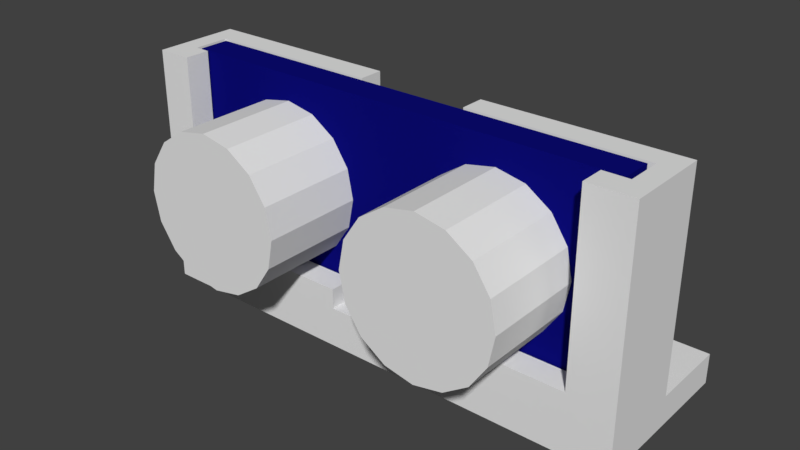 # Source: Sensor.blend  (saved by Blender 2.79.0; exported with 4.5.12 LTS)
import bpy
from mathutils import Matrix  # noqa: F401  (used for matrix-valued properties, if any)

bpy.ops.wm.read_factory_settings(use_empty=True)
scene = bpy.context.scene
scene.name = 'Scene'

# ---- collections
col_collection_1 = bpy.data.collections.new('Collection 1'); scene.collection.children.link(col_collection_1)
col_collection_11 = bpy.data.collections.new('Collection 11'); scene.collection.children.link(col_collection_11)
col_collection_11.hide_render = True
col_collection_11.hide_viewport = True

# ---- materials (node trees are filled in below, after node groups)
mat_material = bpy.data.materials.new('Material')
mat_material.alpha_threshold = 0.0
mat_material.diffuse_color = (0.003546, 0.003573, 0.1804, 1.0)
mat_material.roughness = 0.5
mat_material.line_color = (0.0, 0.0, 0.0, 1.0)
mat_material_001 = bpy.data.materials.new('Material.001')
mat_material_001.alpha_threshold = 0.0
mat_material_001.roughness = 0.5

# ---- material node trees
mat_material_001.use_nodes = True; mat_material_001.node_tree.nodes.clear()
_N = mat_material_001.node_tree.nodes; _L = mat_material_001.node_tree.links
n0 = _N.new('ShaderNodeOutputMaterial'); n0.name = 'Material Output'; n0.location = (300, 300)
n1 = _N.new('ShaderNodeBsdfDiffuse'); n1.name = 'Diffuse BSDF'; n1.location = (10, 300)
_L.new(n1.outputs[0], n0.inputs[0])
n0.is_active_output = True

# ---- world
world_world = bpy.data.worlds.new('World'); scene.world = world_world
world_world.color = (0.05088, 0.05088, 0.05088)
world_world.use_sun_shadow = False
world_world.sun_shadow_jitter_overblur = 0.0
world_world.cycles.sampling_method = 'MANUAL'

# ---- meshes
me_cylinder_001 = bpy.data.meshes.new('Cylinder.001')
me_cylinder_001.from_pydata([(0.0, 0.1, -0.39), (0.0, 0.1, 0.15), (0.01951, 0.09808, -0.39), (0.01951, 0.09808, 0.15), (0.03827, 0.09239, -0.39), (0.03827, 0.09239, 0.15), (0.05556, 0.08315, -0.39), (0.05556, 0.08315, 0.15), (0.07071, 0.07071, -0.39), (0.07071, 0.07071, 0.15), (0.08315, 0.05556, -0.39), (0.08315, 0.05556, 0.15), (0.09239, 0.03827, -0.39), (0.09239, 0.03827, 0.15), (0.09808, 0.01951, -0.39), (0.09808, 0.01951, 0.15), (0.1, 7.55e-09, -0.39), (0.1, 7.55e-09, 0.15), (0.09808, -0.01951, -0.39), (0.09808, -0.01951, 0.15), (0.09239, -0.03827, -0.39), (0.09239, -0.03827, 0.15), (0.08315, -0.05556, -0.39), (0.08315, -0.05556, 0.15), (0.07071, -0.07071, -0.39), (0.07071, -0.07071, 0.15), (0.05556, -0.08315, -0.39), (0.05556, -0.08315, 0.15), (0.03827, -0.09239, -0.39), (0.03827, -0.09239, 0.15), (0.01951, -0.09808, -0.39), (0.01951, -0.09808, 0.15), (-3.258e-08, -0.1, -0.39), (-3.258e-08, -0.1, 0.15), (-0.01951, -0.09808, -0.39), (-0.01951, -0.09808, 0.15), (-0.03827, -0.09239, -0.39), (-0.03827, -0.09239, 0.15), (-0.05556, -0.08315, -0.39), (-0.05556, -0.08315, 0.15), (-0.07071, -0.07071, -0.39), (-0.07071, -0.07071, 0.15), (-0.08315, -0.05556, -0.39), (-0.08315, -0.05556, 0.15), (-0.09239, -0.03827, -0.39), (-0.09239, -0.03827, 0.15), (-0.09808, -0.01951, -0.39), (-0.09808, -0.01951, 0.15), (-0.1, 9.656e-08, -0.39), (-0.1, 9.656e-08, 0.15), (-0.09808, 0.01951, -0.39), (-0.09808, 0.01951, 0.15), (-0.09239, 0.03827, -0.39), (-0.09239, 0.03827, 0.15), (-0.08315, 0.05556, -0.39), (-0.08315, 0.05556, 0.15), (-0.07071, 0.07071, -0.39), (-0.07071, 0.07071, 0.15), (-0.05556, 0.08315, -0.39), (-0.05556, 0.08315, 0.15), (-0.03827, 0.09239, -0.39), (-0.03827, 0.09239, 0.15), (-0.01951, 0.09808, -0.39), (-0.01951, 0.09808, 0.15)], [], [(0, 1, 3, 2), (2, 3, 5, 4), (4, 5, 7, 6), (6, 7, 9, 8), (8, 9, 11, 10), (10, 11, 13, 12), (12, 13, 15, 14), (14, 15, 17, 16), (16, 17, 19, 18), (18, 19, 21, 20), (20, 21, 23, 22), (22, 23, 25, 24), (24, 25, 27, 26), (26, 27, 29, 28), (28, 29, 31, 30), (30, 31, 33, 32), (32, 33, 35, 34), (34, 35, 37, 36), (36, 37, 39, 38), (38, 39, 41, 40), (40, 41, 43, 42), (42, 43, 45, 44), (44, 45, 47, 46), (46, 47, 49, 48), (48, 49, 51, 50), (50, 51, 53, 52), (52, 53, 55, 54), (54, 55, 57, 56), (56, 57, 59, 58), (58, 59, 61, 60), (3, 1, 63, 61, 59, 57, 55, 53, 51, 49, 47, 45, 43, 41, 39, 37, 35, 33, 31, 29, 27, 25, 23, 21, 19, 17, 15, 13, 11, 9, 7, 5), (60, 61, 63, 62), (62, 63, 1, 0), (0, 2, 4, 6, 8, 10, 12, 14, 16, 18, 20, 22, 24, 26, 28, 30, 32, 34, 36, 38, 40, 42, 44, 46, 48, 50, 52, 54, 56, 58, 60, 62)])
me_cylinder_001.use_remesh_preserve_volume = False
me_cylinder_001.use_remesh_preserve_attributes = False
me_cylinder_001.use_mirror_vertex_groups = False
me_cylinder_001.update()
me_cylinder = bpy.data.meshes.new('Cylinder')
me_cylinder.from_pydata([(0.0, 0.1, -0.39), (0.0, 0.1, 0.15), (0.01951, 0.09808, -0.39), (0.01951, 0.09808, 0.15), (0.03827, 0.09239, -0.39), (0.03827, 0.09239, 0.15), (0.05556, 0.08315, -0.39), (0.05556, 0.08315, 0.15), (0.07071, 0.07071, -0.39), (0.07071, 0.07071, 0.15), (0.08315, 0.05556, -0.39), (0.08315, 0.05556, 0.15), (0.09239, 0.03827, -0.39), (0.09239, 0.03827, 0.15), (0.09808, 0.01951, -0.39), (0.09808, 0.01951, 0.15), (0.1, 7.55e-09, -0.39), (0.1, 7.55e-09, 0.15), (0.09808, -0.01951, -0.39), (0.09808, -0.01951, 0.15), (0.09239, -0.03827, -0.39), (0.09239, -0.03827, 0.15), (0.08315, -0.05556, -0.39), (0.08315, -0.05556, 0.15), (0.07071, -0.07071, -0.39), (0.07071, -0.07071, 0.15), (0.05556, -0.08315, -0.39), (0.05556, -0.08315, 0.15), (0.03827, -0.09239, -0.39), (0.03827, -0.09239, 0.15), (0.01951, -0.09808, -0.39), (0.01951, -0.09808, 0.15), (-3.258e-08, -0.1, -0.39), (-3.258e-08, -0.1, 0.15), (-0.01951, -0.09808, -0.39), (-0.01951, -0.09808, 0.15), (-0.03827, -0.09239, -0.39), (-0.03827, -0.09239, 0.15), (-0.05556, -0.08315, -0.39), (-0.05556, -0.08315, 0.15), (-0.07071, -0.07071, -0.39), (-0.07071, -0.07071, 0.15), (-0.08315, -0.05556, -0.39), (-0.08315, -0.05556, 0.15), (-0.09239, -0.03827, -0.39), (-0.09239, -0.03827, 0.15), (-0.09808, -0.01951, -0.39), (-0.09808, -0.01951, 0.15), (-0.1, 9.656e-08, -0.39), (-0.1, 9.656e-08, 0.15), (-0.09808, 0.01951, -0.39), (-0.09808, 0.01951, 0.15), (-0.09239, 0.03827, -0.39), (-0.09239, 0.03827, 0.15), (-0.08315, 0.05556, -0.39), (-0.08315, 0.05556, 0.15), (-0.07071, 0.07071, -0.39), (-0.07071, 0.07071, 0.15), (-0.05556, 0.08315, -0.39), (-0.05556, 0.08315, 0.15), (-0.03827, 0.09239, -0.39), (-0.03827, 0.09239, 0.15), (-0.01951, 0.09808, -0.39), (-0.01951, 0.09808, 0.15)], [], [(0, 1, 3, 2), (2, 3, 5, 4), (4, 5, 7, 6), (6, 7, 9, 8), (8, 9, 11, 10), (10, 11, 13, 12), (12, 13, 15, 14), (14, 15, 17, 16), (16, 17, 19, 18), (18, 19, 21, 20), (20, 21, 23, 22), (22, 23, 25, 24), (24, 25, 27, 26), (26, 27, 29, 28), (28, 29, 31, 30), (30, 31, 33, 32), (32, 33, 35, 34), (34, 35, 37, 36), (36, 37, 39, 38), (38, 39, 41, 40), (40, 41, 43, 42), (42, 43, 45, 44), (44, 45, 47, 46), (46, 47, 49, 48), (48, 49, 51, 50), (50, 51, 53, 52), (52, 53, 55, 54), (54, 55, 57, 56), (56, 57, 59, 58), (58, 59, 61, 60), (3, 1, 63, 61, 59, 57, 55, 53, 51, 49, 47, 45, 43, 41, 39, 37, 35, 33, 31, 29, 27, 25, 23, 21, 19, 17, 15, 13, 11, 9, 7, 5), (60, 61, 63, 62), (62, 63, 1, 0), (0, 2, 4, 6, 8, 10, 12, 14, 16, 18, 20, 22, 24, 26, 28, 30, 32, 34, 36, 38, 40, 42, 44, 46, 48, 50, 52, 54, 56, 58, 60, 62)])
me_cylinder.use_remesh_preserve_volume = False
me_cylinder.use_remesh_preserve_attributes = False
me_cylinder.use_mirror_vertex_groups = False
me_cylinder.update()
me_plane = bpy.data.meshes.new('Plane')
me_plane.from_pydata([(-0.001, -0.001, 0.0), (-0.001, 0.0015, -0.001), (0.0135, 0.0015, -0.001), (-0.001, -0.0045, 0.0), (-0.001, -0.007, 0.0), (0.0015, -0.007, 0.0), (0.0345, 0.0015, -0.001), (0.049, -0.001, 0.0), (0.049, 0.0015, -0.001), (0.049, -0.0045, 0.0), (0.0465, -0.007, 0.0), (0.049, -0.007, 0.0), (-0.001, 0.0015, 0.002), (-0.001, -0.001, 0.002), (0.001, -0.0009, 0.002), (0.0135, 0.0015, 0.003), (-0.001, -0.0045, 0.002), (0.001, -0.0045, 0.002), (-0.001, -0.007, 0.002), (0.0015, -0.007, 0.002), (0.047, -0.0009, 0.002), (0.0345, 0.0015, 0.003), (0.049, -0.001, 0.002), (0.049, 0.0015, 0.002), (0.047, -0.0045, 0.002), (0.049, -0.0045, 0.002), (0.0465, -0.007, 0.002), (0.049, -0.007, 0.002), (0.0025, -0.0045, 0.002), (0.0025, -0.007, 0.0), (0.0025, -0.007, 0.002), (0.0445, -0.007, 0.0), (0.0445, -0.0045, 0.002), (0.0445, -0.007, 0.002), (0.028, -0.0009, -0.002), (0.0185, 0.0015, -0.002), (0.0185, -0.0009, -0.002), (0.0185, 0.0015, 0.003), (0.0185, -0.0009, 0.002), (0.0295, -0.0009, -0.002), (0.0295, -0.0009, 0.002), (0.0295, 0.0015, -0.002), (0.0295, 0.0015, 0.003), (-0.001, 0.0015, 0.02), (-0.001, -0.001, 0.02), (0.001, -0.0009, 0.02), (0.0145, 0.0015, 0.02), (-0.001, -0.0045, 0.02), (0.001, -0.0045, 0.02), (-0.001, -0.007, 0.02), (0.0015, -0.007, 0.02), (0.047, -0.0009, 0.02), (0.0335, 0.0015, 0.02), (0.0185, 0.0015, 0.02), (0.0295, -0.0009, 0.02), (0.049, -0.001, 0.02), (0.049, 0.0015, 0.02), (0.047, -0.0045, 0.02), (0.049, -0.0045, 0.02), (0.0465, -0.007, 0.02), (0.049, -0.007, 0.02), (0.0025, -0.0045, 0.02), (0.0025, -0.007, 0.02), (0.0445, -0.0045, 0.02), (0.0445, -0.007, 0.02), (0.0185, -0.0009, 0.02), (0.0295, 0.0015, 0.02), (-0.001, 0.0015, -0.004), (-0.001, -0.001, -0.004), (0.001, -0.001, -0.004), (0.0145, 0.0015, -0.004), (-0.001, -0.0045, -0.004), (0.001, -0.0045, -0.004), (-0.001, -0.007, -0.004), (0.0015, -0.007, -0.004), (0.047, -0.001, -0.004), (0.0335, 0.0015, -0.004), (0.0175, 0.0015, -0.004), (0.0305, -0.001, -0.004), (0.049, -0.001, -0.004), (0.049, 0.0015, -0.004), (0.047, -0.0045, -0.004), (0.049, -0.0045, -0.004), (0.0465, -0.007, -0.004), (0.049, -0.007, -0.004), (0.0445, -0.007, -0.004), (0.0025, -0.0045, -0.004), (0.0025, -0.007, -0.004), (0.0445, -0.0045, -0.004), (0.0175, -0.001, -0.004), (0.0305, 0.0015, -0.004), (0.0135, 0.0095, -0.001), (-0.001, 0.0095, -0.001), (0.049, 0.0095, -0.004), (0.049, 0.0095, -0.001), (0.0185, 0.0095, -0.002), (0.0345, 0.0095, -0.001), (0.0185, 0.0095, 0.003), (0.0135, 0.0095, 0.003), (0.0345, 0.0095, 0.003), (0.0295, 0.0095, -0.002), (0.0295, 0.0095, 0.003), (0.0175, 0.0095, -0.004), (-0.001, 0.0095, -0.004), (0.0145, 0.0095, -0.004), (0.0335, 0.0095, -0.004), (0.0305, 0.0095, -0.004), (0.028, -0.0045, 0.002), (0.028, -0.007, 0.002), (0.02, 0.0015, -0.002), (0.028, -0.007, 0.0), (0.028, 0.0015, -0.002), (0.028, -0.0045, -0.004), (0.028, -0.007, -0.004), (0.028, 0.0015, -0.004), (0.028, -0.001, -0.004), (0.028, 0.0095, -0.002), (0.028, 0.0095, -0.004), (0.02, -0.0045, 0.002), (0.02, -0.007, 0.002), (0.02, -0.0009, -0.002), (0.02, -0.0045, -0.004), (0.02, -0.007, 0.0), (0.02, -0.007, -0.004), (0.02, 0.0015, -0.004), (0.02, -0.001, -0.004), (0.02, 0.0095, -0.002), (0.02, 0.0095, -0.004), (0.047, -0.0045, 3.725e-10), (0.047, -0.0009, 4.657e-10), (0.001, -0.0045, 3.725e-10), (0.001, -0.0009, 4.657e-10), (0.0025, -0.0045, 3.725e-10), (0.0445, -0.0045, 3.725e-10), (0.0185, -0.0009, 4.657e-10), (0.0185, 0.0015, 3.725e-10), (0.0295, 0.0015, 3.725e-10), (0.0295, -0.0009, 4.657e-10), (0.0185, 0.0095, 3.725e-10), (0.0295, 0.0095, 3.725e-10), (0.028, -0.0045, 2.235e-10), (0.02, -0.0045, 2.235e-10), (0.02, -0.0009, 4.657e-10), (0.028, -0.0009, 4.657e-10), (0.01806, 0.004389, 0.003), (0.01806, 0.004389, -0.004), (0.0164, 0.0075, 0.003), (0.0164, 0.0075, -0.004), (0.01601, 0.007462, 0.003), (0.01601, 0.007462, -0.004), (0.01563, 0.007348, 0.003), (0.01563, 0.007348, -0.004), (0.01455, 0.004735, 0.003), (0.01455, 0.004735, -0.004), (0.01474, 0.004389, 0.003), (0.01474, 0.004389, -0.004), (0.01444, 0.00511, 0.003), (0.01444, 0.00511, -0.004), (0.01499, 0.004086, 0.003), (0.01499, 0.004086, -0.004), (0.01601, 0.003538, 0.003), (0.01601, 0.003538, -0.004), (0.0164, 0.0035, 0.003), (0.0164, 0.0035, -0.004), (0.01563, 0.003652, 0.003), (0.01563, 0.003652, -0.004), (0.01836, 0.00589, 0.003), (0.01836, 0.00589, -0.004), (0.01751, 0.007163, 0.003), (0.01751, 0.007163, -0.004), (0.0184, 0.0055, 0.003), (0.0184, 0.0055, -0.004), (0.01825, 0.006265, 0.003), (0.01825, 0.006265, -0.004), (0.01679, 0.003538, 0.003), (0.01679, 0.003538, -0.004), (0.01499, 0.006914, 0.003), (0.01499, 0.006914, -0.004), (0.01529, 0.007163, 0.003), (0.01529, 0.007163, -0.004), (0.01474, 0.006611, 0.003), (0.01474, 0.006611, -0.004), (0.01836, 0.00511, 0.003), (0.01836, 0.00511, -0.004), (0.01751, 0.003837, 0.003), (0.01751, 0.003837, -0.004), (0.01781, 0.004086, 0.003), (0.01781, 0.004086, -0.004), (0.01825, 0.004735, 0.003), (0.01825, 0.004735, -0.004), (0.0144, 0.0055, 0.003), (0.0144, 0.0055, -0.004), (0.01529, 0.003837, 0.003), (0.01529, 0.003837, -0.004), (0.01444, 0.00589, 0.003), (0.01444, 0.00589, -0.004), (0.01781, 0.006914, 0.003), (0.01781, 0.006914, -0.004), (0.01717, 0.003652, 0.003), (0.01717, 0.003652, -0.004), (0.01806, 0.006611, 0.003), (0.01806, 0.006611, -0.004), (0.01455, 0.006265, 0.003), (0.01455, 0.006265, -0.004), (0.01717, 0.007348, 0.003), (0.01717, 0.007348, -0.004), (0.01679, 0.007462, 0.003), (0.01679, 0.007462, -0.004), (0.03326, 0.004389, 0.003), (0.03326, 0.004389, -0.004), (0.0316, 0.0075, 0.003), (0.0316, 0.0075, -0.004), (0.03121, 0.007462, 0.003), (0.03121, 0.007462, -0.004), (0.03083, 0.007348, 0.003), (0.03083, 0.007348, -0.004), (0.02975, 0.004735, 0.003), (0.02975, 0.004735, -0.004), (0.02994, 0.004389, 0.003), (0.02994, 0.004389, -0.004), (0.02964, 0.00511, 0.003), (0.02964, 0.00511, -0.004), (0.03019, 0.004086, 0.003), (0.03019, 0.004086, -0.004), (0.03121, 0.003538, 0.003), (0.03121, 0.003538, -0.004), (0.0316, 0.0035, 0.003), (0.0316, 0.0035, -0.004), (0.03083, 0.003652, 0.003), (0.03083, 0.003652, -0.004), (0.03356, 0.00589, -0.004), (0.03356, 0.00589, 0.003), (0.0335, 0.006093, -0.004), (0.03271, 0.007163, 0.003), (0.03271, 0.007163, -0.004), (0.0336, 0.0055, -0.004), (0.0336, 0.0055, 0.003), (0.03345, 0.006265, 0.003), (0.03345, 0.006265, -0.004), (0.03199, 0.003538, 0.003), (0.03199, 0.003538, -0.004), (0.03019, 0.006914, 0.003), (0.03019, 0.006914, -0.004), (0.03049, 0.007163, 0.003), (0.03049, 0.007163, -0.004), (0.02994, 0.006611, 0.003), (0.02994, 0.006611, -0.004), (0.03356, 0.00511, -0.004), (0.03356, 0.00511, 0.003), (0.03271, 0.003837, 0.003), (0.03271, 0.003837, -0.004), (0.03301, 0.004086, 0.003), (0.03301, 0.004086, -0.004), (0.0335, 0.004907, -0.004), (0.03345, 0.004735, 0.003), (0.03345, 0.004735, -0.004), (0.0296, 0.0055, 0.003), (0.0296, 0.0055, -0.004), (0.03049, 0.003837, 0.003), (0.03049, 0.003837, -0.004), (0.02964, 0.00589, 0.003), (0.02964, 0.00589, -0.004), (0.03301, 0.006914, 0.003), (0.03301, 0.006914, -0.004), (0.03237, 0.003652, 0.003), (0.03237, 0.003652, -0.004), (0.03326, 0.006611, 0.003), (0.03326, 0.006611, -0.004), (0.02975, 0.006265, 0.003), (0.02975, 0.006265, -0.004), (0.03237, 0.007348, 0.003), (0.03237, 0.007348, -0.004), (0.03199, 0.007462, 0.003), (0.03199, 0.007462, -0.004)], [], [(4, 3, 71, 73), (67, 103, 104, 203, 195, 191, 157, 153, 70), (10, 31, 85, 83), (0, 1, 67, 68), (5, 4, 73, 74), (76, 90, 259, 229, 225, 227, 240, 265, 250, 252, 209, 255, 253), (2, 15, 98, 91), (3, 0, 68, 71), (22, 23, 56, 55), (42, 40, 54, 66), (27, 25, 58, 60), (17, 14, 45, 48), (38, 37, 53, 65), (40, 20, 51, 54), (26, 27, 60, 59), (31, 10, 26, 33), (2, 1, 12, 15), (129, 128, 24, 20), (135, 35, 95, 138), (10, 11, 27, 26), (137, 129, 20, 40), (37, 15, 46, 53), (130, 131, 14, 17), (11, 9, 25, 27), (7, 8, 23, 22), (0, 3, 16, 13), (8, 6, 21, 23), (4, 5, 19, 18), (1, 0, 13, 12), (3, 4, 18, 16), (9, 7, 22, 25), (20, 24, 57, 51), (5, 29, 30, 19), (29, 5, 74, 87), (108, 33, 32, 107), (36, 120, 109, 35), (110, 31, 33, 108), (8, 7, 79, 80), (131, 134, 38, 14), (45, 44, 47, 48), (15, 12, 43, 46), (122, 29, 87, 123), (15, 37, 170, 182, 188, 144, 186, 184, 198, 174, 162, 160, 164, 192, 158, 154, 152, 156, 190, 98), (44, 45, 46, 43), (136, 41, 39, 137), (134, 36, 35, 135), (48, 47, 49, 50), (66, 54, 51, 52), (52, 51, 55, 56), (55, 51, 57, 58), (58, 57, 59, 60), (64, 59, 57, 63), (50, 62, 61, 48), (46, 45, 65, 53), (13, 16, 47, 44), (24, 32, 63, 57), (23, 21, 52, 56), (18, 19, 50, 49), (28, 17, 48, 61), (12, 13, 44, 43), (33, 26, 59, 64), (30, 28, 61, 62), (16, 18, 49, 47), (14, 38, 65, 45), (19, 30, 62, 50), (32, 33, 64, 63), (25, 22, 55, 58), (21, 42, 66, 52), (9, 11, 84, 82), (11, 10, 83, 84), (136, 42, 101, 139), (68, 67, 70, 69), (69, 72, 71, 68), (72, 74, 73, 71), (90, 76, 75, 78), (76, 80, 79, 75), (79, 82, 81, 75), (82, 84, 83, 81), (88, 81, 83, 85), (72, 86, 87, 74), (112, 88, 85, 113), (70, 77, 89, 69), (114, 90, 78, 115), (89, 86, 72, 69), (78, 75, 81, 88), (115, 78, 88, 112), (7, 9, 82, 79), (100, 96, 105, 106), (126, 127, 102, 95), (96, 94, 93, 105), (138, 91, 98, 97), (96, 139, 101, 99), (91, 95, 102, 104), (92, 91, 104, 103), (111, 41, 100, 116), (124, 77, 185, 187, 145, 189, 183, 171, 167, 173, 201, 197, 169, 102, 127), (8, 80, 93, 94), (67, 1, 92, 103), (42, 21, 236, 248, 254, 208, 251, 249, 264, 239, 226, 224, 228, 258, 222, 218, 216, 220, 256, 101), (90, 114, 117, 106, 244, 242, 246, 269, 261, 257, 221, 217, 219, 223, 259), (109, 111, 116, 126), (100, 106, 117, 116), (125, 115, 112, 121), (124, 114, 115, 125), (121, 112, 113, 123), (31, 110, 113, 85), (122, 110, 140, 141), (34, 39, 41, 111), (30, 119, 118, 28), (120, 34, 111, 109), (29, 122, 119, 30), (86, 121, 123, 87), (77, 124, 125, 89), (89, 125, 121, 86), (35, 109, 126, 95), (114, 124, 127, 117), (116, 117, 127, 126), (110, 122, 123, 113), (28, 118, 141, 132), (110, 108, 107, 140), (21, 6, 96, 99), (96, 100, 139), (95, 91, 138), (41, 136, 139, 100), (38, 134, 135, 37), (42, 136, 137, 40), (107, 32, 133, 140), (17, 28, 132, 130), (32, 24, 128, 133), (37, 135, 138, 97), (131, 130, 132, 134), (137, 133, 128, 129), (143, 137, 39, 34), (134, 142, 120, 36), (142, 143, 34, 120), (140, 143, 142, 141), (133, 137, 143, 140), (141, 142, 134, 132), (76, 253, 247, 235, 230, 232, 105, 93, 80), (6, 8, 94, 96), (1, 2, 91, 92), (141, 118, 119, 122), (183, 182, 170, 171), (187, 186, 144, 145), (145, 144, 188, 189), (195, 194, 190, 191), (167, 166, 172, 173), (171, 170, 166, 167), (201, 200, 196, 197), (147, 146, 148, 149), (161, 160, 162, 163), (181, 180, 202, 203), (98, 190, 194, 202, 180, 176, 178, 150, 148, 146, 206, 204, 168, 196, 200, 172, 166, 170, 37, 97), (163, 162, 174, 175), (149, 148, 150, 151), (197, 196, 168, 169), (193, 192, 164, 165), (169, 168, 204, 205), (185, 184, 186, 187), (179, 178, 176, 177), (203, 202, 194, 195), (199, 198, 184, 185), (159, 158, 192, 193), (169, 205, 207, 147, 149, 151, 179, 177, 181, 203, 104, 102), (153, 152, 154, 155), (207, 206, 146, 147), (173, 172, 200, 201), (191, 190, 156, 157), (189, 188, 182, 183), (165, 164, 160, 161), (151, 150, 178, 179), (205, 204, 206, 207), (175, 174, 198, 199), (157, 156, 152, 153), (177, 176, 180, 181), (155, 154, 158, 159), (247, 248, 236, 235), (252, 251, 208, 209), (209, 208, 254, 255), (261, 260, 256, 257), (230, 231, 237, 238, 232), (235, 236, 231, 230), (267, 266, 262, 263), (211, 210, 212, 213), (225, 224, 226, 227), (246, 245, 268, 269), (227, 226, 239, 240), (213, 212, 214, 215), (263, 262, 233, 234), (259, 258, 228, 229), (234, 233, 270, 271), (250, 249, 251, 252), (244, 243, 241, 242), (101, 256, 260, 268, 245, 241, 243, 214, 212, 210, 272, 270, 233, 262, 266, 237, 231, 236, 21, 99), (269, 268, 260, 261), (265, 264, 249, 250), (223, 222, 258, 259), (217, 216, 218, 219), (273, 272, 210, 211), (238, 237, 266, 267), (257, 256, 220, 221), (255, 254, 248, 247, 253), (229, 228, 224, 225), (215, 214, 243, 244), (271, 270, 272, 273), (240, 239, 264, 265), (221, 220, 216, 217), (242, 241, 245, 246), (232, 238, 267, 263, 234, 271, 273, 211, 213, 215, 244, 106, 105), (219, 218, 222, 223), (70, 153, 155, 159, 193, 165, 161, 163, 175, 199, 185, 77)])
me_plane.use_remesh_preserve_volume = False
me_plane.use_remesh_preserve_attributes = False
me_plane.use_mirror_vertex_groups = False
me_plane.update()
me_cube = bpy.data.meshes.new('Cube')
me_cube.from_pydata([(1.0, 1.0, -1.0), (1.0, -1.0, -1.0), (-1.0, -1.0, -1.0), (-1.0, 1.0, -1.0), (1.0, 1.0, 1.0), (1.0, -1.0, 1.0), (-1.0, -1.0, 1.0), (-1.0, 1.0, 1.0), (0.5, -7.667, 0.75), (0.5, -1.0, 0.75), (-0.5, -1.0, 0.75), (-0.5, -7.667, 0.75), (-0.3724, -1.0, 0.6929), (-0.3724, -7.667, 0.6929), (-0.2643, -1.0, 0.5303), (-0.2643, -7.667, 0.5303), (-0.192, -1.0, 0.287), (-0.192, -7.667, 0.287), (-0.1667, -1.0, 0.0), (-0.1667, -7.667, -5.96e-08), (-0.192, -1.0, -0.287), (-0.192, -7.667, -0.287), (-0.2643, -1.0, -0.5303), (-0.2643, -7.667, -0.5303), (-0.3724, -1.0, -0.6929), (-0.3724, -7.667, -0.6929), (-0.5, -1.0, -0.75), (-0.5, -7.667, -0.75), (-0.6276, -1.0, -0.6929), (-0.6276, -7.667, -0.6929), (-0.7357, -1.0, -0.5303), (-0.7357, -7.667, -0.5303), (-0.808, -1.0, -0.287), (-0.808, -7.667, -0.287), (-0.8333, -1.0, 0.0), (-0.8333, -7.667, 0.0), (-0.808, -1.0, 0.287), (-0.808, -7.667, 0.287), (-0.7357, -1.0, 0.5303), (-0.7357, -7.667, 0.5303), (-0.6276, -1.0, 0.6929), (-0.6276, -7.667, 0.6929), (0.6276, -1.0, 0.6929), (0.6276, -7.667, 0.6929), (0.7357, -1.0, 0.5303), (0.7357, -7.667, 0.5303), (0.808, -1.0, 0.287), (0.808, -7.667, 0.287), (0.8333, -1.0, 0.0), (0.8333, -7.667, -5.96e-08), (0.808, -1.0, -0.287), (0.808, -7.667, -0.287), (0.7357, -1.0, -0.5303), (0.7357, -7.667, -0.5303), (0.6276, -1.0, -0.6929), (0.6276, -7.667, -0.6929), (0.5, -1.0, -0.75), (0.5, -7.667, -0.75), (0.3724, -1.0, -0.6929), (0.3724, -7.667, -0.6929), (0.2643, -1.0, -0.5303), (0.2643, -7.667, -0.5303), (0.192, -1.0, -0.287), (0.192, -7.667, -0.287), (0.1667, -1.0, 0.0), (0.1667, -7.667, 0.0), (0.192, -1.0, 0.287), (0.192, -7.667, 0.287), (0.2643, -1.0, 0.5303), (0.2643, -7.667, 0.5303), (0.3724, -1.0, 0.6929), (0.3724, -7.667, 0.6929), (-0.2222, 1.0, -1.0), (-0.2222, 1.0, -0.8), (-0.2222, 2.333, -1.0), (-0.2222, 2.333, -0.8), (0.2222, 1.0, -1.0), (0.2222, 1.0, -0.8), (0.2222, 2.333, -1.0), (0.2222, 2.333, -0.8), (0.1111, 2.333, -1.0), (-7.451e-09, 2.333, -1.0), (-0.1111, 2.333, -1.0), (-0.1111, 2.333, -0.8), (7.451e-09, 2.333, -0.8), (0.1111, 2.333, -0.8), (-0.1111, 1.0, -1.0), (7.451e-09, 1.0, -1.0), (0.1111, 1.0, -1.0), (0.1111, 1.0, -0.8), (-7.451e-09, 1.0, -0.8), (-0.1111, 1.0, -0.8), (0.1385, 2.333, -0.8493), (0.1948, 2.333, -0.8493), (0.1948, 2.333, -0.9507), (0.1385, 2.333, -0.9507), (0.08373, 2.333, -0.9507), (0.02738, 2.333, -0.9507), (0.02738, 2.333, -0.8493), (0.08373, 2.333, -0.8493), (-0.02738, 2.333, -0.9507), (-0.08373, 2.333, -0.9507), (-0.08373, 2.333, -0.8493), (-0.02738, 2.333, -0.8493), (-0.1948, 2.333, -0.8493), (-0.1948, 2.333, -0.9507), (-0.1385, 2.333, -0.9507), (-0.1385, 2.333, -0.8493), (0.1385, 8.297, -0.8493), (0.1948, 8.297, -0.8493), (0.1948, 8.297, -0.9507), (0.1385, 8.297, -0.9507), (0.08373, 8.297, -0.9507), (0.02738, 8.297, -0.9507), (0.02738, 8.297, -0.8493), (0.08373, 8.297, -0.8493), (-0.02738, 8.297, -0.9507), (-0.08373, 8.297, -0.9507), (-0.08373, 8.297, -0.8493), (-0.02738, 8.297, -0.8493), (-0.1948, 8.297, -0.8493), (-0.1948, 8.297, -0.9507), (-0.1385, 8.297, -0.9507), (-0.1385, 8.297, -0.8493)], [], [(0, 1, 2, 3), (4, 7, 6, 5), (0, 4, 5, 1), (1, 5, 6, 2), (2, 6, 7, 3), (4, 0, 3, 7), (43, 8, 71, 69, 67, 65, 63, 61, 59, 57, 55, 53, 51, 49, 47, 45), (10, 11, 13, 12), (66, 67, 69, 68), (12, 13, 15, 14), (64, 65, 67, 66), (14, 15, 17, 16), (62, 63, 65, 64), (16, 17, 19, 18), (60, 61, 63, 62), (18, 19, 21, 20), (58, 59, 61, 60), (20, 21, 23, 22), (56, 57, 59, 58), (22, 23, 25, 24), (54, 55, 57, 56), (24, 25, 27, 26), (52, 53, 55, 54), (26, 27, 29, 28), (50, 51, 53, 52), (28, 29, 31, 30), (48, 49, 51, 50), (30, 31, 33, 32), (46, 47, 49, 48), (32, 33, 35, 34), (9, 42, 44, 46, 48, 50, 52, 54, 56, 58, 60, 62, 64, 66, 68, 70), (44, 45, 47, 46), (34, 35, 37, 36), (70, 71, 8, 9), (42, 43, 45, 44), (36, 37, 39, 38), (13, 11, 41, 39, 37, 35, 33, 31, 29, 27, 25, 23, 21, 19, 17, 15), (9, 8, 43, 42), (38, 39, 41, 40), (68, 69, 71, 70), (40, 41, 11, 10), (10, 12, 14, 16, 18, 20, 22, 24, 26, 28, 30, 32, 34, 36, 38, 40), (72, 73, 75, 74), (78, 80, 95, 94), (78, 79, 77, 76), (86, 91, 73, 72), (80, 78, 76, 88), (83, 75, 73, 91), (79, 85, 89, 77), (85, 84, 90, 89), (84, 83, 91, 90), (74, 82, 86, 72), (82, 81, 87, 86), (81, 80, 88, 87), (76, 77, 89, 88), (88, 89, 90, 87), (87, 90, 91, 86), (74, 75, 104, 105), (81, 82, 101, 100), (81, 84, 98, 97), (103, 100, 116, 119), (79, 78, 94, 93), (80, 85, 92, 95), (85, 79, 93, 92), (104, 107, 123, 120), (84, 85, 99, 98), (80, 81, 97, 96), (85, 80, 96, 99), (99, 96, 112, 115), (84, 81, 100, 103), (82, 83, 102, 101), (83, 84, 103, 102), (101, 102, 118, 117), (82, 74, 105, 106), (75, 83, 107, 104), (83, 82, 106, 107), (111, 108, 109, 110), (113, 114, 115, 112), (117, 118, 119, 116), (121, 120, 123, 122), (107, 106, 122, 123), (92, 93, 109, 108), (96, 97, 113, 112), (93, 94, 110, 109), (100, 101, 117, 116), (98, 99, 115, 114), (105, 104, 120, 121), (94, 95, 111, 110), (102, 103, 119, 118), (97, 98, 114, 113), (106, 105, 121, 122), (95, 92, 108, 111)])
me_cube.polygons.foreach_set('material_index', [0, 0, 0, 0, 0, 0, 1, 1, 1, 1, 1, 1, 1, 1, 1, 1, 1, 1, 1, 1, 1, 1, 1, 1, 1, 1, 1, 1, 1, 1, 1, 1, 1, 1, 1, 1, 1, 1, 1, 1, 1, 1, 1, 1, 1, 1, 1, 1, 1, 1, 1, 1, 1, 1, 1, 1, 1, 1, 1, 1, 1, 1, 1, 1, 1, 1, 1, 1, 1, 1, 1, 1, 1, 1, 1, 1, 1, 1, 1, 1, 1, 1, 1, 1, 1, 1, 1, 1, 1, 1, 1, 1])
me_cube.materials.append(mat_material)
me_cube.materials.append(mat_material_001)
me_cube.use_remesh_preserve_volume = False
me_cube.use_remesh_preserve_attributes = False
me_cube.use_mirror_vertex_groups = False
me_cube.update()
me_plane_001 = bpy.data.meshes.new('Plane.001')
me_plane_001.from_pydata([(-0.001, -0.001, 0.0), (-0.001, 0.0015, 0.0), (0.0135, 0.0015, 0.0), (-0.001, -0.0045, 0.0), (-0.001, -0.007, 0.0), (0.0015, -0.007, 0.0), (0.0345, 0.0015, 0.0), (0.049, -0.001, 0.0), (0.049, 0.0015, 0.0), (0.049, -0.0045, 0.0), (0.0465, -0.007, 0.0), (0.049, -0.007, 0.0), (-0.001, 0.0015, 0.002), (-0.001, -0.001, 0.002), (0.001, -0.0009, 0.002), (0.0135, 0.0015, 0.003), (-0.001, -0.0045, 0.002), (0.001, -0.0045, 0.002), (-0.001, -0.007, 0.002), (0.0015, -0.007, 0.002), (0.047, -0.0009, 0.002), (0.0345, 0.0015, 0.003), (0.049, -0.001, 0.002), (0.049, 0.0015, 0.002), (0.047, -0.0045, 0.002), (0.049, -0.0045, 0.002), (0.0465, -0.007, 0.002), (0.049, -0.007, 0.002), (0.0025, -0.0045, 0.002), (0.0025, -0.007, 0.0), (0.0025, -0.007, 0.002), (0.0445, -0.007, 0.0), (0.0445, -0.0045, 0.002), (0.0445, -0.007, 0.002), (0.028, -0.0009, -0.002), (0.0185, 0.0015, -0.002), (0.0185, -0.0009, -0.002), (0.0185, 0.0015, 0.003), (0.0185, -0.0009, 0.002), (0.0295, -0.0009, -0.002), (0.0295, -0.0009, 0.002), (0.0295, 0.0015, -0.002), (0.0295, 0.0015, 0.003), (-0.001, 0.0015, 0.02), (-0.001, -0.001, 0.02), (0.001, -0.0009, 0.02), (0.0145, 0.0015, 0.02), (-0.001, -0.0045, 0.02), (0.001, -0.0045, 0.02), (-0.001, -0.007, 0.02), (0.0015, -0.007, 0.02), (0.047, -0.0009, 0.02), (0.0335, 0.0015, 0.02), (0.0185, 0.0015, 0.02), (0.0295, -0.0009, 0.02), (0.049, -0.001, 0.02), (0.049, 0.0015, 0.02), (0.047, -0.0045, 0.02), (0.049, -0.0045, 0.02), (0.0465, -0.007, 0.02), (0.049, -0.007, 0.02), (0.0025, -0.0045, 0.02), (0.0025, -0.007, 0.02), (0.0445, -0.0045, 0.02), (0.0445, -0.007, 0.02), (0.0185, -0.0009, 0.02), (0.0295, 0.0015, 0.02), (-0.001, 0.0015, -0.004), (-0.001, -0.001, -0.004), (0.001, -0.001, -0.004), (0.0145, 0.0015, -0.004), (-0.001, -0.0045, -0.004), (0.001, -0.0045, -0.004), (-0.001, -0.007, -0.004), (0.0015, -0.007, -0.004), (0.047, -0.001, -0.004), (0.0335, 0.0015, -0.004), (0.0175, 0.0015, -0.004), (0.0305, -0.001, -0.004), (0.049, -0.001, -0.004), (0.049, 0.0015, -0.004), (0.047, -0.0045, -0.004), (0.049, -0.0045, -0.004), (0.0465, -0.007, -0.004), (0.049, -0.007, -0.004), (0.0445, -0.007, -0.004), (0.0025, -0.0045, -0.004), (0.0025, -0.007, -0.004), (0.0445, -0.0045, -0.004), (0.0175, -0.001, -0.004), (0.0305, 0.0015, -0.004), (0.0135, 0.0095, 0.0), (-0.001, 0.0095, 0.0), (0.049, 0.0095, -0.004), (0.049, 0.0095, 0.0), (0.0185, 0.0095, -0.002), (0.0345, 0.0095, 0.0), (0.0185, 0.0095, 0.003), (0.0135, 0.0095, 0.003), (0.0345, 0.0095, 0.003), (0.0295, 0.0095, -0.002), (0.0295, 0.0095, 0.003), (0.0175, 0.0095, -0.004), (-0.001, 0.0095, -0.004), (0.0145, 0.0095, -0.004), (0.0335, 0.0095, -0.004), (0.0305, 0.0095, -0.004), (0.028, -0.0045, 0.002), (0.028, -0.007, 0.002), (0.02, 0.0015, -0.002), (0.028, -0.007, 0.0), (0.028, 0.0015, -0.002), (0.028, -0.0045, -0.004), (0.028, -0.007, -0.004), (0.028, 0.0015, -0.004), (0.028, -0.001, -0.004), (0.028, 0.0095, -0.002), (0.028, 0.0095, -0.004), (0.02, -0.0045, 0.002), (0.02, -0.007, 0.002), (0.02, -0.0009, -0.002), (0.02, -0.0045, -0.004), (0.02, -0.007, 0.0), (0.02, -0.007, -0.004), (0.02, 0.0015, -0.004), (0.02, -0.001, -0.004), (0.02, 0.0095, -0.002), (0.02, 0.0095, -0.004), (0.047, -0.0045, 3.725e-10), (0.047, -0.0009, 4.657e-10), (0.001, -0.0045, 3.725e-10), (0.001, -0.0009, 4.657e-10), (0.0025, -0.0045, 3.725e-10), (0.0445, -0.0045, 3.725e-10), (0.0185, -0.0009, 4.657e-10), (0.0185, 0.0015, 3.725e-10), (0.0295, 0.0015, 3.725e-10), (0.0295, -0.0009, 4.657e-10), (0.0185, 0.0095, 3.725e-10), (0.0295, 0.0095, 3.725e-10), (0.028, -0.0045, 2.235e-10), (0.02, -0.0045, 2.235e-10), (0.02, -0.0009, 4.657e-10), (0.028, -0.0009, 4.657e-10)], [], [(4, 3, 71, 73), (67, 103, 104, 70), (10, 31, 85, 83), (0, 1, 67, 68), (5, 4, 73, 74), (76, 90, 106, 105), (2, 15, 98, 91), (3, 0, 68, 71), (22, 23, 56, 55), (42, 40, 54, 66), (27, 25, 58, 60), (17, 14, 45, 48), (38, 37, 53, 65), (40, 20, 51, 54), (26, 27, 60, 59), (31, 10, 26, 33), (2, 1, 12, 15), (129, 128, 24, 20), (135, 35, 95, 138), (10, 11, 27, 26), (137, 129, 20, 40), (37, 15, 46, 53), (130, 131, 14, 17), (11, 9, 25, 27), (7, 8, 23, 22), (0, 3, 16, 13), (8, 6, 21, 23), (4, 5, 19, 18), (1, 0, 13, 12), (3, 4, 18, 16), (9, 7, 22, 25), (20, 24, 57, 51), (5, 29, 30, 19), (29, 5, 74, 87), (108, 33, 32, 107), (36, 120, 109, 35), (110, 31, 33, 108), (8, 7, 79, 80), (131, 134, 38, 14), (45, 44, 47, 48), (15, 12, 43, 46), (122, 29, 87, 123), (15, 37, 97, 98), (44, 45, 46, 43), (136, 41, 39, 137), (134, 36, 35, 135), (48, 47, 49, 50), (66, 54, 51, 52), (52, 51, 55, 56), (55, 51, 57, 58), (58, 57, 59, 60), (64, 59, 57, 63), (50, 62, 61, 48), (46, 45, 65, 53), (13, 16, 47, 44), (24, 32, 63, 57), (23, 21, 52, 56), (18, 19, 50, 49), (28, 17, 48, 61), (12, 13, 44, 43), (33, 26, 59, 64), (30, 28, 61, 62), (16, 18, 49, 47), (14, 38, 65, 45), (19, 30, 62, 50), (32, 33, 64, 63), (25, 22, 55, 58), (21, 42, 66, 52), (9, 11, 84, 82), (11, 10, 83, 84), (136, 42, 101, 139), (68, 67, 70, 69), (69, 72, 71, 68), (72, 74, 73, 71), (90, 76, 75, 78), (76, 80, 79, 75), (79, 82, 81, 75), (82, 84, 83, 81), (88, 81, 83, 85), (72, 86, 87, 74), (112, 88, 85, 113), (70, 77, 89, 69), (114, 90, 78, 115), (89, 86, 72, 69), (78, 75, 81, 88), (115, 78, 88, 112), (7, 9, 82, 79), (100, 96, 105, 106), (126, 127, 102, 95), (96, 94, 93, 105), (138, 91, 98, 97), (96, 139, 101, 99), (91, 95, 102, 104), (92, 91, 104, 103), (111, 41, 100, 116), (77, 70, 104, 102), (124, 77, 102, 127), (8, 80, 93, 94), (67, 1, 92, 103), (42, 21, 99, 101), (90, 114, 117, 106), (109, 111, 116, 126), (100, 106, 117, 116), (125, 115, 112, 121), (124, 114, 115, 125), (121, 112, 113, 123), (31, 110, 113, 85), (122, 110, 140, 141), (34, 39, 41, 111), (30, 119, 118, 28), (120, 34, 111, 109), (29, 122, 119, 30), (86, 121, 123, 87), (77, 124, 125, 89), (89, 125, 121, 86), (35, 109, 126, 95), (114, 124, 127, 117), (116, 117, 127, 126), (110, 122, 123, 113), (28, 118, 141, 132), (110, 108, 107, 140), (21, 6, 96, 99), (96, 100, 139), (95, 91, 138), (41, 136, 139, 100), (38, 134, 135, 37), (42, 136, 137, 40), (107, 32, 133, 140), (17, 28, 132, 130), (32, 24, 128, 133), (37, 135, 138, 97), (131, 130, 132, 134), (137, 133, 128, 129), (143, 137, 39, 34), (134, 142, 120, 36), (142, 143, 34, 120), (140, 143, 142, 141), (133, 137, 143, 140), (141, 142, 134, 132), (76, 105, 93, 80), (6, 8, 94, 96), (1, 2, 91, 92), (141, 118, 119, 122)])
me_plane_001.use_remesh_preserve_volume = False
me_plane_001.use_remesh_preserve_attributes = False
me_plane_001.use_mirror_vertex_groups = False
me_plane_001.update()

# ---- objects
ob_cylinder_001 = bpy.data.objects.new('Cylinder.001', me_cylinder_001)
ob_cylinder = bpy.data.objects.new('Cylinder', me_cylinder)
ob_plane = bpy.data.objects.new('Plane', me_plane)
ob_cube = bpy.data.objects.new('Cube', me_cube)
ob_plane_001 = bpy.data.objects.new('Plane.001', me_plane_001)

# ---- transforms, parenting, visibility, modifiers, constraints
ob_cylinder_001.location = (-0.76, 0.85, 0.1)
ob_cylinder_001.scale = (2.0, 2.0, 1.667)
ob_cylinder_001.hide_viewport = True
ob_cylinder_001.display_type = 'WIRE'
ob_cylinder_001.lineart.crease_threshold = 0.0
ob_cylinder.location = (0.76, 0.85, 0.1)
ob_cylinder.scale = (2.0, 2.0, 1.667)
ob_cylinder.hide_viewport = True
ob_cylinder.display_type = 'WIRE'
ob_cylinder.lineart.crease_threshold = 0.0
ob_plane.location = (-2.4, 0.3, 0.0)
ob_plane.scale = (100.0, 100.0, 100.0)
ob_plane.lineart.crease_threshold = 0.0
ob_cube.location = (0.0, 0.0183, 1.0)
ob_cube.scale = (2.25, 0.15, 1.0)
ob_cube.lock_rotations_4d = False
ob_cube.empty_display_type = 'ARROWS'
ob_cube.display_type = 'WIRE'
ob_cube.lineart.crease_threshold = 0.0
ob_plane_001.location = (-2.4, 0.3, 0.0)
ob_plane_001.scale = (100.0, 100.0, 100.0)
ob_plane_001.lineart.crease_threshold = 0.0

# ---- collection membership
col_collection_1.objects.link(ob_cylinder_001)
col_collection_1.objects.link(ob_cylinder)
col_collection_1.objects.link(ob_plane)
col_collection_1.objects.link(ob_cube)
col_collection_11.objects.link(ob_plane_001)

# ---- scene / render settings (as saved in the file)
scene.frame_start = 1; scene.frame_end = 250; scene.frame_set(43)
scene.render.engine = 'CYCLES'
scene.render.dither_intensity = 0.0
scene.cycles.use_denoising = False
scene.cycles.samples = 128
scene.cycles.sampling_pattern = 'TABULATED_SOBOL'
scene.cycles.use_adaptive_sampling = False
scene.cycles.use_light_tree = False
scene.cycles.blur_glossy = 0.0
scene.cycles.sample_clamp_indirect = 0.0
scene.view_settings.view_transform = 'Standard'
scene.unit_settings.scale_length = 0.01
bpy.context.view_layer.update()

# ---- added for rendering (the .blend has no active camera and no usable light): camera, sun
cam_auto = bpy.data.cameras.new('AutoCamera')
cam_auto.lens = 50.0
cam_auto.sensor_width = 36.0
cam_auto.clip_end = 1000.0
ob_auto_camera = bpy.data.objects.new('AutoCamera', cam_auto)
scene.collection.objects.link(ob_auto_camera)
ob_auto_camera.location = (5.58928, -6.64159, 5.27142)
ob_auto_camera.rotation_euler = (1.09748, -7.21219e-08, 0.694738)
scene.camera = ob_auto_camera
light_auto_sun = bpy.data.lights.new('AutoSun', 'SUN')
light_auto_sun.energy = 3.0
light_auto_sun.angle = 0.0523599
ob_auto_sun = bpy.data.objects.new('AutoSun', light_auto_sun)
scene.collection.objects.link(ob_auto_sun)
ob_auto_sun.rotation_euler = (0.872665, 0.174533, 0.523599)
bpy.context.view_layer.update()
